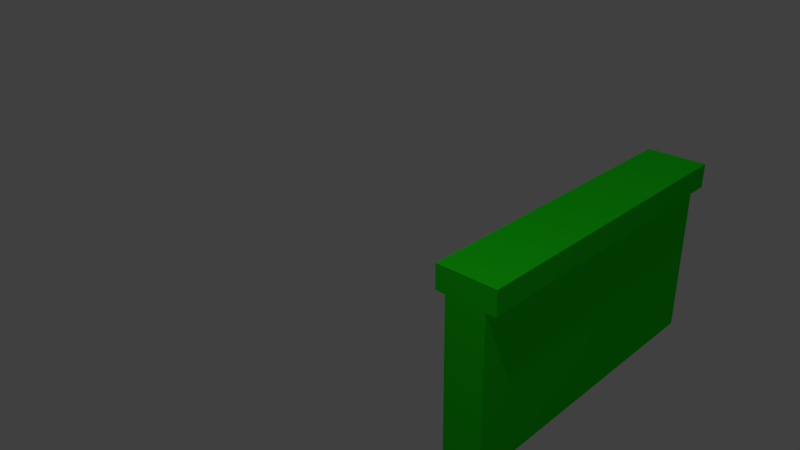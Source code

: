 # Source: wall.blend  (saved by Blender 4.2.66; exported with 4.5.12 LTS)
import bpy
from mathutils import Matrix  # noqa: F401  (used for matrix-valued properties, if any)

bpy.ops.wm.read_factory_settings(use_empty=True)
scene = bpy.context.scene
scene.name = 'Scene'

# ---- collections
col_collection_1 = bpy.data.collections.new('Collection 1'); scene.collection.children.link(col_collection_1)

# ---- materials (node trees are filled in below, after node groups)
mat_material = bpy.data.materials.new('Material')
mat_material.alpha_threshold = 0.0
mat_material.use_transparent_shadow = False
mat_material.diffuse_color = (0.01342, 0.801, 0.008671, 1.0)
mat_material.roughness = 0.5
mat_material.specular_intensity = 0.0
mat_material.line_color = (0.0, 0.0, 0.0, 1.0)

# ---- material node trees

# ---- world
world_world = bpy.data.worlds.new('World'); scene.world = world_world
world_world.color = (0.05088, 0.05088, 0.05088)
world_world.use_sun_shadow = False
world_world.sun_shadow_jitter_overblur = 0.0
world_world.cycles.sampling_method = 'MANUAL'
world_world.cycles.sample_map_resolution = 256

# ---- cameras
cam_camera = bpy.data.cameras.new('Camera')
cam_camera.clip_end = 100.0
cam_camera.lens = 35.0
cam_camera.sensor_width = 32.0
cam_camera.sensor_height = 18.0
cam_camera.ortho_scale = 7.314
cam_camera.dof.focus_distance = 0.0
cam_camera.dof.aperture_fstop = 128.0

# ---- lights
light_hemi = bpy.data.lights.new('Hemi', 'SUN')
light_hemi.transmission_factor = 0.0
light_hemi.angle = 0.1993
light_hemi.energy = 0.27
light_hemi.shadow_buffer_clip_start = 0.5
light_hemi.shadow_soft_size = 0.1
light_hemi.shadow_cascade_max_distance = 1000.0
light_hemi.cycles.use_multiple_importance_sampling = False
light_lamp = bpy.data.lights.new('Lamp', 'POINT')
light_lamp.transmission_factor = 0.0
light_lamp.cutoff_distance = 30.0
light_lamp.energy = 100.0
light_lamp.shadow_buffer_clip_start = 1.001
light_lamp.shadow_soft_size = 0.1
light_lamp.shadow_maximum_resolution = 0.006
light_lamp.use_absolute_resolution = True
light_lamp.cycles.use_multiple_importance_sampling = False

# ---- meshes
me_cube = bpy.data.meshes.new('Cube')
me_cube.from_pydata([(2.0, 0.25, -1.0), (2.0, -0.25, -1.0), (-5.96e-08, -0.25, -1.0), (2.98e-07, 0.25, -1.0), (2.0, 0.25, 1.0), (2.0, -0.25, 1.0), (-2.98e-07, -0.25, 1.0), (5.96e-08, 0.25, 1.0), (2.0, 0.375, 1.0), (2.0, -0.375, 1.0), (5.96e-08, 0.375, 1.0), (-3.576e-07, -0.375, 1.0), (2.0, 0.375, 1.3), (2.0, -0.375, 1.3), (5.96e-08, 0.375, 1.3), (-3.576e-07, -0.375, 1.3)], [], [(0, 1, 2, 3), (6, 5, 9, 11), (1, 0, 4, 8, 12, 13, 9, 5), (1, 5, 6, 2), (4, 0, 3, 7), (11, 9, 13, 15), (4, 7, 10, 8), (12, 14, 15, 13), (8, 10, 14, 12)])
_uv = me_cube.uv_layers.new(name='UVMap')
_uv.uv.foreach_set('vector', [0.3213, 0.5099, 0.3213, 0.5902, 0.0001003, 0.5902, 0.0001004, 0.5099, 0.0001003, 0.9317, 0.3213, 0.9317, 0.3213, 0.9517, 0.0001003, 0.9517, 0.3213, 0.5902, 0.3213, 0.5099, 0.6424, 0.5099, 0.6424, 0.4899, 0.6906, 0.4899, 0.6906, 0.6103, 0.6424, 0.6103, 0.6424, 0.5902, 0.3213, 0.6105, 0.3213, 0.9317, 0.0001003, 0.9317, 0.0001003, 0.6105, 0.3213, 0.1888, 0.3213, 0.5099, 0.0001004, 0.5099, 0.0001005, 0.1888, 0.0001003, 0.9517, 0.3213, 0.9517, 0.3213, 0.9999, 0.0001003, 0.9999, 0.3213, 0.1888, 0.0001005, 0.1888, 0.0001005, 0.1687, 0.3213, 0.1687, 0.3213, 0.1205, 0.0001005, 0.1205, 0.0001005, 0.0001003, 0.3213, 0.0001005, 0.3213, 0.1687, 0.0001005, 0.1687, 0.0001005, 0.1205, 0.3213, 0.1205])
me_cube.materials.append(mat_material)
me_cube.use_remesh_preserve_volume = False
me_cube.use_remesh_preserve_attributes = False
me_cube.use_mirror_vertex_groups = False
me_cube.update()

# ---- objects
ob_hemi = bpy.data.objects.new('Hemi', light_hemi)
ob_cube = bpy.data.objects.new('Cube', me_cube)
ob_lamp = bpy.data.objects.new('Lamp', light_lamp)
ob_camera = bpy.data.objects.new('Camera', cam_camera)

# ---- transforms, parenting, visibility, modifiers, constraints
ob_hemi.location = (0.0, -3.956, 2.147)
ob_hemi.rotation_euler = (1.048, 1.924e-16, 1.112e-16)
ob_hemi.lineart.crease_threshold = 0.0
ob_cube.location = (0.0, 0.0, 0.0)
ob_cube.lock_rotations_4d = False
ob_cube.empty_display_type = 'ARROWS'
ob_cube.lineart.crease_threshold = 0.0
_m = ob_cube.modifiers.new('Mirror', 'MIRROR')
ob_lamp.location = (4.076, 1.005, 5.904)
ob_lamp.rotation_euler = (0.6503, 0.05522, 1.866)
ob_lamp.lock_rotations_4d = False
ob_lamp.empty_display_type = 'ARROWS'
ob_lamp.color = (0.0, 0.0, 0.0, 0.0)
ob_lamp.lineart.crease_threshold = 0.0
ob_camera.location = (7.481, 4.472, 5.344)
ob_camera.rotation_euler = (1.109, 0.01082, 2.335)
ob_camera.lock_rotations_4d = False
ob_camera.empty_display_type = 'ARROWS'
ob_camera.color = (0.0, 0.0, 0.0, 0.0)
ob_camera.display_type = 'WIRE'
ob_camera.lineart.crease_threshold = 0.0

# ---- collection membership
col_collection_1.objects.link(ob_hemi)
col_collection_1.objects.link(ob_cube)
col_collection_1.objects.link(ob_lamp)
col_collection_1.objects.link(ob_camera)

# ---- scene / render settings (as saved in the file)
scene.camera = ob_camera
scene.frame_start = 1; scene.frame_end = 250; scene.frame_set(1)
scene.render.engine = 'BLENDER_EEVEE_NEXT'
scene.render.resolution_percentage = 50
scene.render.dither_intensity = 0.0
scene.cycles.use_denoising = False
scene.cycles.samples = 10
scene.cycles.sampling_pattern = 'TABULATED_SOBOL'
scene.cycles.light_sampling_threshold = 0.0
scene.cycles.use_adaptive_sampling = False
scene.cycles.use_light_tree = False
scene.cycles.blur_glossy = 0.0
scene.cycles.pixel_filter_type = 'GAUSSIAN'
scene.cycles.sample_clamp_indirect = 0.0
scene.view_settings.view_transform = 'Standard'
bpy.context.view_layer.update()
